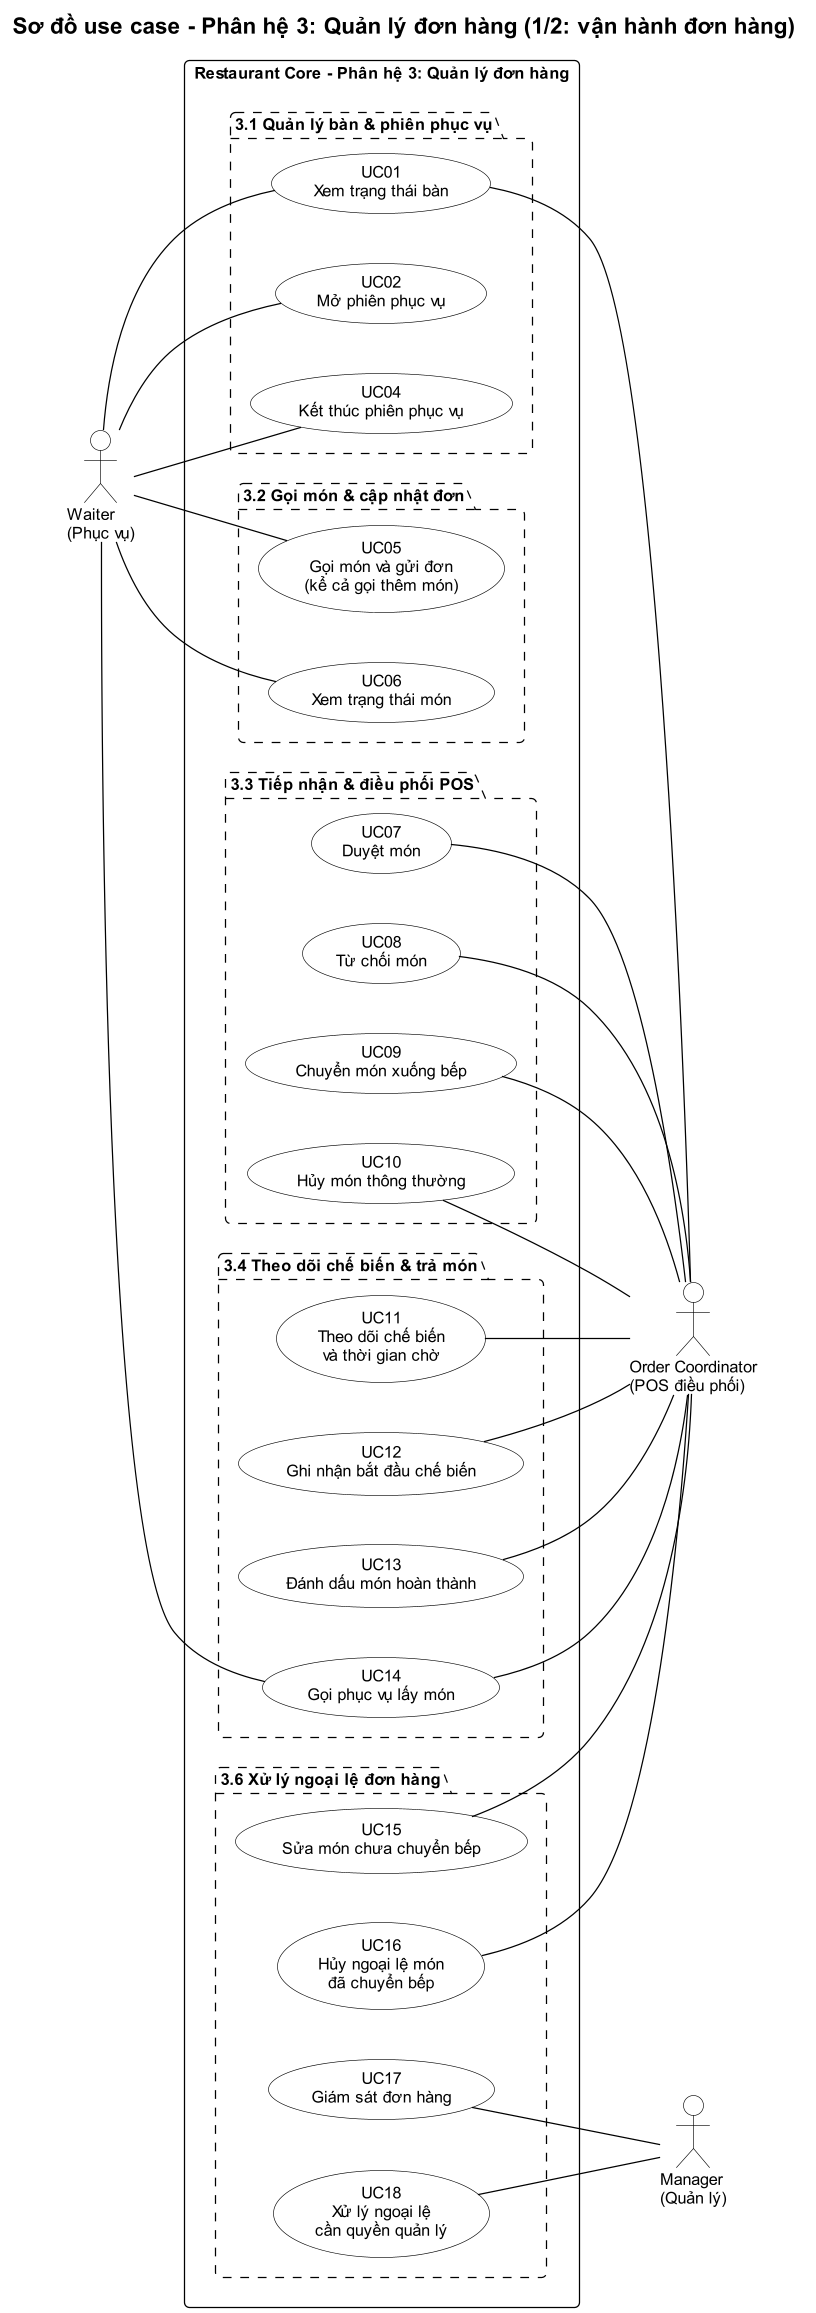

The diagram above was rendered by PlantUML. Its source (embedded in the PNG):
@startuml
!include ../_style.puml
left to right direction
skinparam nodesep 40
skinparam ranksep 80
title Sơ đồ use case - Phân hệ 3: Quản lý đơn hàng (1/2: vận hành đơn hàng)

actor "Waiter\n(Phục vụ)" as Waiter
actor "Order Coordinator\n(POS điều phối)" as Coord
actor "Manager\n(Quản lý)" as Manager

rectangle "Restaurant Core - Phân hệ 3: Quản lý đơn hàng" {
  package "3.1 Quản lý bàn & phiên phục vụ" #FFFFFF;line.dashed {
    usecase "UC01\nXem trạng thái bàn" as UC01
    usecase "UC02\nMở phiên phục vụ" as UC02
    usecase "UC04\nKết thúc phiên phục vụ" as UC04
  }

  package "3.2 Gọi món & cập nhật đơn" #FFFFFF;line.dashed {
    usecase "UC05\nGọi món và gửi đơn\n(kể cả gọi thêm món)" as UC05
    usecase "UC06\nXem trạng thái món" as UC06
  }

  package "3.3 Tiếp nhận & điều phối POS" #FFFFFF;line.dashed {
    usecase "UC07\nDuyệt món" as UC07
    usecase "UC08\nTừ chối món" as UC08
    usecase "UC09\nChuyển món xuống bếp" as UC09
    usecase "UC10\nHủy món thông thường" as UC10
  }

  package "3.4 Theo dõi chế biến & trả món" #FFFFFF;line.dashed {
    usecase "UC11\nTheo dõi chế biến\nvà thời gian chờ" as UC11
    usecase "UC12\nGhi nhận bắt đầu chế biến" as UC12
    usecase "UC13\nĐánh dấu món hoàn thành" as UC13
    usecase "UC14\nGọi phục vụ lấy món" as UC14
  }

  package "3.6 Xử lý ngoại lệ đơn hàng" #FFFFFF;line.dashed {
    usecase "UC15\nSửa món chưa chuyển bếp" as UC15
    usecase "UC16\nHủy ngoại lệ món\nđã chuyển bếp" as UC16
    usecase "UC17\nGiám sát đơn hàng" as UC17
    usecase "UC18\nXử lý ngoại lệ\ncần quyền quản lý" as UC18
  }
}

Waiter -- UC01
Waiter -- UC02
Waiter -- UC04
Waiter -- UC05
Waiter -- UC06
Waiter -- UC14

UC01 -- Coord
UC07 -- Coord
UC08 -- Coord
UC09 -- Coord
UC10 -- Coord
UC11 -- Coord
UC12 -- Coord
UC13 -- Coord
UC14 -- Coord
UC15 -- Coord
UC16 -- Coord

UC17 -- Manager
UC18 -- Manager
@enduml